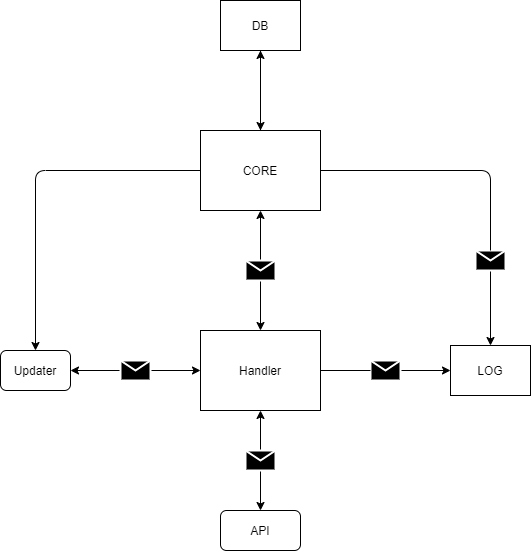

The diagram above was exported from draw.io. Its source (the exported page's mxGraphModel, read from the mxfile embedded in the PNG):
<mxGraphModel dx="1185" dy="603" grid="1" gridSize="10" guides="1" tooltips="1" connect="1" arrows="1" fold="1" page="1" pageScale="1" pageWidth="827" pageHeight="1169" math="0" shadow="0">
  <root>
    <mxCell id="0" />
    <mxCell id="1" parent="0" />
    <mxCell id="dI_EjX0uWn1lBpDEQAr8-28" style="edgeStyle=orthogonalEdgeStyle;rounded=0;orthogonalLoop=1;jettySize=auto;html=1;exitX=0.5;exitY=0;exitDx=0;exitDy=0;" edge="1" parent="1" source="dI_EjX0uWn1lBpDEQAr8-1">
      <mxGeometry relative="1" as="geometry">
        <mxPoint x="420" y="120" as="targetPoint" />
      </mxGeometry>
    </mxCell>
    <mxCell id="dI_EjX0uWn1lBpDEQAr8-1" value="CORE" style="rounded=0;whiteSpace=wrap;html=1;" vertex="1" parent="1">
      <mxGeometry x="360" y="200" width="120" height="80" as="geometry" />
    </mxCell>
    <mxCell id="dI_EjX0uWn1lBpDEQAr8-2" value="Handler" style="rounded=0;whiteSpace=wrap;html=1;" vertex="1" parent="1">
      <mxGeometry x="360" y="400" width="120" height="80" as="geometry" />
    </mxCell>
    <mxCell id="dI_EjX0uWn1lBpDEQAr8-3" value="Updater" style="rounded=1;whiteSpace=wrap;html=1;" vertex="1" parent="1">
      <mxGeometry x="160" y="420" width="70" height="40" as="geometry" />
    </mxCell>
    <mxCell id="dI_EjX0uWn1lBpDEQAr8-5" value="API" style="rounded=1;whiteSpace=wrap;html=1;" vertex="1" parent="1">
      <mxGeometry x="380" y="580" width="80" height="40" as="geometry" />
    </mxCell>
    <mxCell id="dI_EjX0uWn1lBpDEQAr8-7" style="edgeStyle=orthogonalEdgeStyle;rounded=0;orthogonalLoop=1;jettySize=auto;html=1;exitX=0.5;exitY=1;exitDx=0;exitDy=0;entryX=0.5;entryY=0;entryDx=0;entryDy=0;" edge="1" parent="1" source="dI_EjX0uWn1lBpDEQAr8-6" target="dI_EjX0uWn1lBpDEQAr8-2">
      <mxGeometry relative="1" as="geometry" />
    </mxCell>
    <mxCell id="dI_EjX0uWn1lBpDEQAr8-8" style="edgeStyle=orthogonalEdgeStyle;rounded=0;orthogonalLoop=1;jettySize=auto;html=1;exitX=0.5;exitY=0;exitDx=0;exitDy=0;entryX=0.5;entryY=1;entryDx=0;entryDy=0;" edge="1" parent="1" source="dI_EjX0uWn1lBpDEQAr8-6" target="dI_EjX0uWn1lBpDEQAr8-1">
      <mxGeometry relative="1" as="geometry" />
    </mxCell>
    <mxCell id="dI_EjX0uWn1lBpDEQAr8-6" value="" style="shape=message;whiteSpace=wrap;html=1;outlineConnect=0;fillColor=#000000;strokeColor=#ffffff;strokeWidth=2;" vertex="1" parent="1">
      <mxGeometry x="405" y="330" width="30" height="20" as="geometry" />
    </mxCell>
    <mxCell id="dI_EjX0uWn1lBpDEQAr8-10" style="edgeStyle=orthogonalEdgeStyle;rounded=0;orthogonalLoop=1;jettySize=auto;html=1;exitX=1;exitY=0.5;exitDx=0;exitDy=0;entryX=0;entryY=0.5;entryDx=0;entryDy=0;" edge="1" parent="1" source="dI_EjX0uWn1lBpDEQAr8-9" target="dI_EjX0uWn1lBpDEQAr8-2">
      <mxGeometry relative="1" as="geometry" />
    </mxCell>
    <mxCell id="dI_EjX0uWn1lBpDEQAr8-12" style="edgeStyle=orthogonalEdgeStyle;rounded=0;orthogonalLoop=1;jettySize=auto;html=1;exitX=0;exitY=0.5;exitDx=0;exitDy=0;entryX=1;entryY=0.5;entryDx=0;entryDy=0;" edge="1" parent="1" source="dI_EjX0uWn1lBpDEQAr8-9" target="dI_EjX0uWn1lBpDEQAr8-3">
      <mxGeometry relative="1" as="geometry" />
    </mxCell>
    <mxCell id="dI_EjX0uWn1lBpDEQAr8-9" value="" style="shape=message;whiteSpace=wrap;html=1;outlineConnect=0;fillColor=#000000;strokeColor=#ffffff;strokeWidth=2;" vertex="1" parent="1">
      <mxGeometry x="280" y="430" width="30" height="20" as="geometry" />
    </mxCell>
    <mxCell id="dI_EjX0uWn1lBpDEQAr8-19" style="edgeStyle=orthogonalEdgeStyle;rounded=0;orthogonalLoop=1;jettySize=auto;html=1;exitX=0.5;exitY=0;exitDx=0;exitDy=0;entryX=0.5;entryY=1;entryDx=0;entryDy=0;" edge="1" parent="1" source="dI_EjX0uWn1lBpDEQAr8-14" target="dI_EjX0uWn1lBpDEQAr8-2">
      <mxGeometry relative="1" as="geometry" />
    </mxCell>
    <mxCell id="dI_EjX0uWn1lBpDEQAr8-20" style="edgeStyle=orthogonalEdgeStyle;rounded=0;orthogonalLoop=1;jettySize=auto;html=1;exitX=0.5;exitY=1;exitDx=0;exitDy=0;entryX=0.5;entryY=0;entryDx=0;entryDy=0;" edge="1" parent="1" source="dI_EjX0uWn1lBpDEQAr8-14" target="dI_EjX0uWn1lBpDEQAr8-5">
      <mxGeometry relative="1" as="geometry" />
    </mxCell>
    <mxCell id="dI_EjX0uWn1lBpDEQAr8-14" value="" style="shape=message;whiteSpace=wrap;html=1;outlineConnect=0;fillColor=#000000;strokeColor=#ffffff;strokeWidth=2;" vertex="1" parent="1">
      <mxGeometry x="405" y="520" width="30" height="20" as="geometry" />
    </mxCell>
    <mxCell id="dI_EjX0uWn1lBpDEQAr8-17" value="LOG" style="rounded=0;whiteSpace=wrap;html=1;" vertex="1" parent="1">
      <mxGeometry x="610" y="415" width="80" height="50" as="geometry" />
    </mxCell>
    <mxCell id="dI_EjX0uWn1lBpDEQAr8-27" style="edgeStyle=orthogonalEdgeStyle;rounded=0;orthogonalLoop=1;jettySize=auto;html=1;exitX=0.5;exitY=1;exitDx=0;exitDy=0;" edge="1" parent="1" source="dI_EjX0uWn1lBpDEQAr8-26" target="dI_EjX0uWn1lBpDEQAr8-1">
      <mxGeometry relative="1" as="geometry" />
    </mxCell>
    <mxCell id="dI_EjX0uWn1lBpDEQAr8-26" value="DB" style="rounded=0;whiteSpace=wrap;html=1;" vertex="1" parent="1">
      <mxGeometry x="380" y="70" width="80" height="50" as="geometry" />
    </mxCell>
    <mxCell id="dI_EjX0uWn1lBpDEQAr8-31" style="edgeStyle=orthogonalEdgeStyle;rounded=0;orthogonalLoop=1;jettySize=auto;html=1;exitX=1;exitY=0.5;exitDx=0;exitDy=0;" edge="1" parent="1" source="dI_EjX0uWn1lBpDEQAr8-29" target="dI_EjX0uWn1lBpDEQAr8-17">
      <mxGeometry relative="1" as="geometry" />
    </mxCell>
    <mxCell id="dI_EjX0uWn1lBpDEQAr8-29" value="" style="shape=message;whiteSpace=wrap;html=1;outlineConnect=0;fillColor=#000000;strokeColor=#ffffff;strokeWidth=2;" vertex="1" parent="1">
      <mxGeometry x="530" y="430" width="30" height="20" as="geometry" />
    </mxCell>
    <mxCell id="dI_EjX0uWn1lBpDEQAr8-32" value="" style="endArrow=none;html=1;entryX=0;entryY=0.5;entryDx=0;entryDy=0;exitX=1;exitY=0.5;exitDx=0;exitDy=0;" edge="1" parent="1" source="dI_EjX0uWn1lBpDEQAr8-2" target="dI_EjX0uWn1lBpDEQAr8-29">
      <mxGeometry width="50" height="50" relative="1" as="geometry">
        <mxPoint x="410" y="330" as="sourcePoint" />
        <mxPoint x="460" y="280" as="targetPoint" />
      </mxGeometry>
    </mxCell>
    <mxCell id="dI_EjX0uWn1lBpDEQAr8-36" style="edgeStyle=orthogonalEdgeStyle;rounded=0;orthogonalLoop=1;jettySize=auto;html=1;exitX=0.5;exitY=1;exitDx=0;exitDy=0;entryX=0.5;entryY=0;entryDx=0;entryDy=0;" edge="1" parent="1" source="dI_EjX0uWn1lBpDEQAr8-33" target="dI_EjX0uWn1lBpDEQAr8-17">
      <mxGeometry relative="1" as="geometry" />
    </mxCell>
    <mxCell id="dI_EjX0uWn1lBpDEQAr8-33" value="" style="shape=message;whiteSpace=wrap;html=1;outlineConnect=0;fillColor=#000000;strokeColor=#ffffff;strokeWidth=2;" vertex="1" parent="1">
      <mxGeometry x="635" y="320" width="30" height="20" as="geometry" />
    </mxCell>
    <mxCell id="dI_EjX0uWn1lBpDEQAr8-35" value="" style="endArrow=none;html=1;entryX=0.5;entryY=0;entryDx=0;entryDy=0;exitX=1;exitY=0.5;exitDx=0;exitDy=0;" edge="1" parent="1" source="dI_EjX0uWn1lBpDEQAr8-1" target="dI_EjX0uWn1lBpDEQAr8-33">
      <mxGeometry width="50" height="50" relative="1" as="geometry">
        <mxPoint x="560" y="280" as="sourcePoint" />
        <mxPoint x="610" y="230" as="targetPoint" />
        <Array as="points">
          <mxPoint x="650" y="240" />
        </Array>
      </mxGeometry>
    </mxCell>
    <mxCell id="dI_EjX0uWn1lBpDEQAr8-38" value="" style="endArrow=classic;html=1;entryX=0.5;entryY=0;entryDx=0;entryDy=0;exitX=0;exitY=0.5;exitDx=0;exitDy=0;" edge="1" parent="1" source="dI_EjX0uWn1lBpDEQAr8-1" target="dI_EjX0uWn1lBpDEQAr8-3">
      <mxGeometry width="50" height="50" relative="1" as="geometry">
        <mxPoint x="410" y="330" as="sourcePoint" />
        <mxPoint x="460" y="280" as="targetPoint" />
        <Array as="points">
          <mxPoint x="195" y="240" />
        </Array>
      </mxGeometry>
    </mxCell>
  </root>
</mxGraphModel>